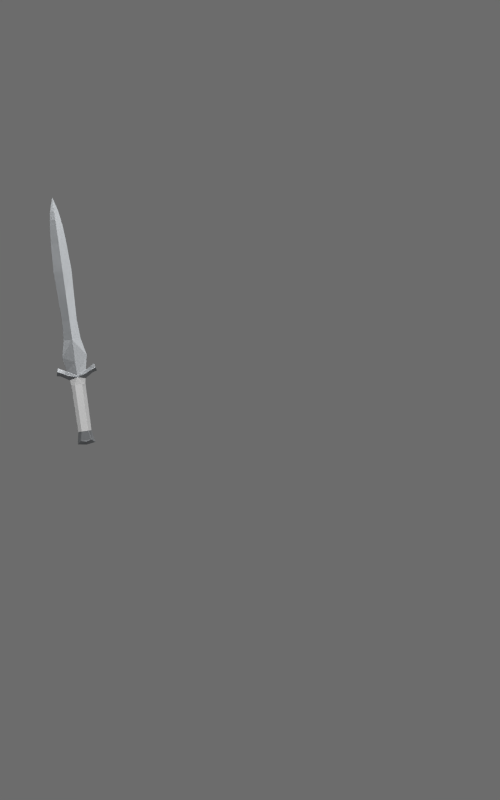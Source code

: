 # Source: shortsword_m.blend  (saved by Blender 4.5.92; exported with 4.5.12 LTS)
import bpy
from mathutils import Matrix  # noqa: F401  (used for matrix-valued properties, if any)

bpy.ops.wm.read_factory_settings(use_empty=True)
scene = bpy.context.scene
scene.name = 'Scene'

# ---- collections
col_collection_1 = bpy.data.collections.new('Collection 1'); scene.collection.children.link(col_collection_1)

# ---- materials (node trees are filled in below, after node groups)
mat_fixed_worn_steel = bpy.data.materials.new('fixed worn steel')
mat_hueable_leather_or_cloth = bpy.data.materials.new('hueable leather or cloth')

# ---- material node trees
mat_fixed_worn_steel.use_nodes = True; mat_fixed_worn_steel.node_tree.nodes.clear()
_N = mat_fixed_worn_steel.node_tree.nodes; _L = mat_fixed_worn_steel.node_tree.links
n0 = _N.new('ShaderNodeBsdfPrincipled'); n0.name = 'Principled BSDF'; n0.location = (-200, 100)
n0.inputs[0].default_value = (0.24, 0.25, 0.26, 1.0)
n0.inputs[1].default_value = 0.85
n0.inputs[2].default_value = 0.43
n1 = _N.new('ShaderNodeOutputMaterial'); n1.name = 'Material Output'; n1.location = (200, 100)
n2 = _N.new('ShaderNodeTexCoord'); n2.name = 'Texture Coordinate'; n2.location = (0, 0)
n3 = _N.new('ShaderNodeTexNoise'); n3.name = 'Noise Texture'; n3.location = (0, 0)
n3.inputs[2].default_value = 150.0
n3.inputs[3].default_value = 3.0
n4 = _N.new('ShaderNodeBump'); n4.name = 'Bump'; n4.location = (0, 0)
n4.inputs[0].default_value = 0.12
n4.inputs[1].default_value = 0.00015
_L.new(n0.outputs[0], n1.inputs[0])
_L.new(n2.outputs[0], n3.inputs[0])
_L.new(n3.outputs[0], n4.inputs[3])
_L.new(n4.outputs[0], n0.inputs[5])
n1.is_active_output = True
mat_hueable_leather_or_cloth.use_nodes = True; mat_hueable_leather_or_cloth.node_tree.nodes.clear()
_N = mat_hueable_leather_or_cloth.node_tree.nodes; _L = mat_hueable_leather_or_cloth.node_tree.links
n0 = _N.new('ShaderNodeBsdfPrincipled'); n0.name = 'Principled BSDF'; n0.location = (-200, 100)
n0.inputs[0].default_value = (0.34, 0.34, 0.34, 1.0)
n0.inputs[2].default_value = 0.72
n1 = _N.new('ShaderNodeOutputMaterial'); n1.name = 'Material Output'; n1.location = (200, 100)
n2 = _N.new('ShaderNodeTexCoord'); n2.name = 'Texture Coordinate'; n2.location = (0, 0)
n3 = _N.new('ShaderNodeTexNoise'); n3.name = 'Noise Texture'; n3.location = (0, 0)
n3.inputs[2].default_value = 150.0
n3.inputs[3].default_value = 3.0
n4 = _N.new('ShaderNodeBump'); n4.name = 'Bump'; n4.location = (0, 0)
n4.inputs[0].default_value = 0.12
n4.inputs[1].default_value = 0.00015
_L.new(n0.outputs[0], n1.inputs[0])
_L.new(n2.outputs[0], n3.inputs[0])
_L.new(n3.outputs[0], n4.inputs[3])
_L.new(n4.outputs[0], n0.inputs[5])
n1.is_active_output = True

# ---- world
world_studio = bpy.data.worlds.new('studio'); scene.world = world_studio
world_studio.use_nodes = True; world_studio.node_tree.nodes.clear()
_N = world_studio.node_tree.nodes; _L = world_studio.node_tree.links
n0 = _N.new('ShaderNodeBackground'); n0.name = 'Background'; n0.location = (-200, 100)
n0.inputs[0].default_value = (0.3, 0.3, 0.3, 1.0)
n0.inputs[1].default_value = 0.5
n1 = _N.new('ShaderNodeOutputWorld'); n1.name = 'World Output'; n1.location = (200, 100)
_L.new(n0.outputs[0], n1.inputs[0])
n1.is_active_output = True

# ---- cameras
cam_front_paperdoll = bpy.data.cameras.new('front paperdoll')
cam_front_paperdoll.type = 'ORTHO'
cam_front_paperdoll.ortho_scale = 1.886

# ---- lights
light_key = bpy.data.lights.new('key', 'AREA')
light_key.energy = 150.0
light_key.shape = 'DISK'
light_key.size = 2.5
light_fill = bpy.data.lights.new('fill', 'AREA')
light_fill.energy = 65.0
light_fill.shape = 'DISK'
light_fill.size = 3.0
light_top = bpy.data.lights.new('top', 'AREA')
light_top.energy = 60.0
light_top.shape = 'DISK'
light_top.size = 2.0

# ---- meshes
me_shortsword_real_source_mesh = bpy.data.meshes.new('shortsword_real_source_mesh')
me_shortsword_real_source_mesh.from_pydata([(-0.4194, -0.08414, 1.087), (-0.4194, -0.09585, 1.087), (-0.399, -0.09, 1.09), (-0.4398, -0.09, 1.084), (-0.4433, -0.09, 1.129), (-0.4081, -0.09, 1.134), (-0.4257, -0.09585, 1.132), (-0.4257, -0.08414, 1.132), (-0.4346, -0.08414, 1.195), (-0.4346, -0.09585, 1.195), (-0.4151, -0.09, 1.198), (-0.4542, -0.09, 1.192), (-0.4636, -0.09, 1.245), (-0.4205, -0.09, 1.251), (-0.4421, -0.09585, 1.248), (-0.4421, -0.08414, 1.248), (-0.4512, -0.08473, 1.313), (-0.4512, -0.09527, 1.313), (-0.4326, -0.09, 1.315), (-0.4697, -0.09, 1.31), (-0.4718, -0.09, 1.344), (-0.4399, -0.09, 1.349), (-0.4559, -0.09527, 1.346), (-0.4559, -0.08473, 1.346), (-0.4591, -0.08531, 1.369), (-0.4591, -0.09468, 1.369), (-0.4458, -0.09, 1.371), (-0.4725, -0.09, 1.368), (-0.4717, -0.09, 1.389), (-0.4525, -0.09, 1.392), (-0.4621, -0.09293, 1.391), (-0.4621, -0.08707, 1.391), (-0.4666, -0.09, 1.423), (-0.4427, -0.09, 1.043), (-0.3848, -0.09, 1.051), (-0.412, -0.09586, 1.034), (-0.412, -0.08414, 1.034), (-0.4073, -0.08421, 1.001), (-0.4073, -0.09579, 1.001), (-0.3865, -0.09, 1.017), (-0.4319, -0.09, 1.011), (-0.4069, -0.1036, 0.9978), (-0.4069, -0.07637, 0.9978), (-0.3872, -0.09776, 1.007), (-0.4283, -0.09776, 1.001), (-0.3872, -0.08223, 1.007), (-0.4283, -0.08223, 1.001), (-0.425, -0.09, 0.9903), (-0.3874, -0.09, 0.9956), (-0.4443, -0.09, 1.016), (-0.4447, -0.09854, 1.007), (-0.4447, -0.08146, 1.007), (-0.4461, -0.09, 0.9994), (-0.3758, -0.09, 1.025), (-0.373, -0.09854, 1.017), (-0.373, -0.08146, 1.017), (-0.3697, -0.09, 1.01), (-0.3606, -0.09, 1.014), (-0.3643, -0.08146, 1.022), (-0.3643, -0.09854, 1.022), (-0.3681, -0.09, 1.031), (-0.4557, -0.09, 1.0), (-0.4546, -0.08146, 1.01), (-0.4546, -0.09854, 1.01), (-0.4532, -0.09, 1.019), (-0.3969, -0.1, 0.8699), (-0.4048, -0.09, 0.8688), (-0.3969, -0.07999, 0.8699), (-0.3812, -0.07999, 0.8721), (-0.3734, -0.09, 0.8732), (-0.3812, -0.1, 0.8721), (-0.4128, -0.1012, 0.9796), (-0.4212, -0.09, 0.9784), (-0.4128, -0.07877, 0.9796), (-0.3961, -0.07877, 0.982), (-0.3878, -0.09, 0.9831), (-0.3961, -0.1012, 0.982), (-0.3733, -0.08272, 0.8512), (-0.3638, -0.09, 0.8453), (-0.3733, -0.09728, 0.8512), (-0.3987, -0.09728, 0.8476), (-0.4063, -0.09, 0.8393), (-0.3987, -0.08272, 0.8476), (-0.3855, -0.09728, 0.8459), (-0.3845, -0.09, 0.8389), (-0.3855, -0.08272, 0.8459)], [], [(2, 0, 7, 5), (0, 3, 4, 7), (3, 1, 6, 4), (1, 2, 5, 6), (6, 5, 10, 9), (4, 6, 9, 11), (7, 4, 11, 8), (5, 7, 8, 10), (10, 8, 15, 13), (8, 11, 12, 15), (11, 9, 14, 12), (9, 10, 13, 14), (14, 13, 18, 17), (12, 14, 17, 19), (15, 12, 19, 16), (13, 15, 16, 18), (18, 16, 23, 21), (16, 19, 20, 23), (19, 17, 22, 20), (17, 18, 21, 22), (22, 21, 26, 25), (20, 22, 25, 27), (23, 20, 27, 24), (21, 23, 24, 26), (26, 24, 31, 29), (24, 27, 28, 31), (27, 25, 30, 28), (25, 26, 29, 30), (30, 29, 32), (28, 30, 32), (31, 28, 32), (29, 31, 32), (34, 35, 38, 39), (33, 36, 37, 40), (35, 33, 40, 38), (36, 34, 39, 37), (38, 40, 44, 41), (37, 42, 46, 40), (38, 41, 43, 39), (37, 39, 45, 42), (44, 40, 49, 50), (40, 46, 51, 49), (46, 47, 52, 51), (47, 44, 50, 52), (39, 43, 54, 53), (45, 39, 53, 55), (48, 45, 55, 56), (43, 48, 56, 54), (54, 56, 57, 59), (56, 55, 58, 57), (55, 53, 60, 58), (53, 54, 59, 60), (52, 50, 63, 61), (51, 52, 61, 62), (49, 51, 62, 64), (50, 49, 64, 63), (64, 62, 61, 63), (60, 59, 57, 58), (65, 71, 72, 66), (66, 72, 73, 67), (67, 73, 74, 68), (68, 74, 75, 69), (69, 75, 76, 70), (70, 76, 71, 65), (41, 71, 76), (41, 44, 47), (41, 48, 43), (41, 76, 75, 48), (41, 47, 72, 71), (42, 74, 73), (42, 47, 46), (42, 45, 48), (72, 47, 42, 73), (74, 42, 48, 75), (68, 69, 78, 77), (69, 70, 79, 78), (65, 66, 81, 80), (66, 67, 82, 81), (79, 83, 84, 78), (83, 80, 81, 84), (78, 84, 85, 77), (84, 81, 82, 85), (1, 3, 33, 35), (1, 35, 34, 2), (0, 2, 34, 36), (0, 36, 33, 3), (79, 80, 83), (65, 80, 79, 70), (77, 85, 82), (67, 68, 77, 82)])
me_shortsword_real_source_mesh.polygons.foreach_set('material_index', [0, 0, 0, 0, 0, 0, 0, 0, 0, 0, 0, 0, 0, 0, 0, 0, 0, 0, 0, 0, 0, 0, 0, 0, 0, 0, 0, 0, 0, 0, 0, 0, 0, 0, 0, 0, 0, 0, 0, 0, 0, 0, 0, 0, 0, 0, 0, 0, 0, 0, 0, 0, 0, 0, 0, 0, 0, 0, 1, 1, 1, 1, 1, 1, 1, 0, 0, 1, 1, 1, 0, 0, 1, 1, 0, 0, 0, 0, 0, 0, 0, 0, 0, 0, 0, 0, 0, 0, 0, 0])
_uv = me_shortsword_real_source_mesh.uv_layers.new(name='source_uv')
_uv.uv.foreach_set('vector', [0.2105, 0.2464, 0.2786, 0.2496, 0.2738, 0.3497, 0.2143, 0.3468, 0.2786, 0.2496, 0.3467, 0.2529, 0.3334, 0.3525, 0.2738, 0.3497, 0.02067, 0.2464, 0.08876, 0.2496, 0.08397, 0.3497, 0.02442, 0.3469, 0.08876, 0.2496, 0.1568, 0.2529, 0.1435, 0.3525, 0.08397, 0.3497, 0.08397, 0.3497, 0.1435, 0.3525, 0.1427, 0.495, 0.07717, 0.4918, 0.02442, 0.3469, 0.08397, 0.3497, 0.07717, 0.4918, 0.01163, 0.4887, 0.2738, 0.3497, 0.3334, 0.3525, 0.3326, 0.495, 0.2671, 0.4918, 0.2143, 0.3468, 0.2738, 0.3497, 0.2671, 0.4918, 0.2015, 0.4887, 0.2015, 0.4887, 0.2671, 0.4918, 0.2614, 0.61, 0.1899, 0.6067, 0.2671, 0.4918, 0.3326, 0.495, 0.3329, 0.6136, 0.2614, 0.61, 0.01163, 0.4887, 0.07717, 0.4918, 0.07151, 0.61, 1.042e-07, 0.6067, 0.07717, 0.4918, 0.1427, 0.495, 0.143, 0.6136, 0.07151, 0.61, 0.07151, 0.61, 0.143, 0.6136, 0.1265, 0.7573, 0.06462, 0.7542, 1.042e-07, 0.6067, 0.07151, 0.61, 0.06462, 0.7542, 0.002694, 0.7514, 0.2614, 0.61, 0.3329, 0.6136, 0.3164, 0.7573, 0.2545, 0.7542, 0.1899, 0.6067, 0.2614, 0.61, 0.2545, 0.7542, 0.1926, 0.7514, 0.1926, 0.7514, 0.2545, 0.7542, 0.2509, 0.829, 0.1972, 0.8268, 0.2545, 0.7542, 0.3164, 0.7573, 0.3046, 0.8319, 0.2509, 0.829, 0.002694, 0.7514, 0.06462, 0.7542, 0.06104, 0.829, 0.007338, 0.8268, 0.06462, 0.7542, 0.1265, 0.7573, 0.1147, 0.8319, 0.06104, 0.829, 0.06104, 0.829, 0.1147, 0.8319, 0.1037, 0.8833, 0.05859, 0.8802, 0.007338, 0.8268, 0.06104, 0.829, 0.05859, 0.8802, 0.01338, 0.8789, 0.2509, 0.829, 0.3046, 0.8319, 0.2936, 0.8832, 0.2485, 0.8802, 0.1972, 0.8268, 0.2509, 0.829, 0.2485, 0.8802, 0.2033, 0.8789, 0.2033, 0.8789, 0.2485, 0.8802, 0.2462, 0.9272, 0.2138, 0.9267, 0.2485, 0.8802, 0.2936, 0.8832, 0.2786, 0.9298, 0.2462, 0.9272, 0.01338, 0.8789, 0.05859, 0.8802, 0.05634, 0.9272, 0.02386, 0.9267, 0.05859, 0.8802, 0.1037, 0.8833, 0.08872, 0.9298, 0.05634, 0.9272, 0.05634, 0.9272, 0.08872, 0.9298, 0.05286, 1.0, 0.02386, 0.9267, 0.05634, 0.9272, 0.05286, 1.0, 0.2462, 0.9272, 0.2786, 0.9298, 0.2427, 1.0, 0.2138, 0.9267, 0.2462, 0.9272, 0.2427, 1.0, 0.1899, 0.1249, 0.09643, 0.08928, 0.1007, 0.0, 0.1739, 0.0465, 0.3798, 0.1249, 0.2863, 0.08928, 0.2906, 0.0, 0.3637, 0.0465, 0.09643, 0.08928, 0.0, 0.1158, 0.02343, 0.0393, 0.1007, 0.0, 0.2863, 0.08928, 0.1899, 0.1158, 0.2133, 0.0393, 0.2906, 0.0, 0.5807, 0.4489, 0.5063, 0.4891, 0.5135, 0.4477, 0.5807, 0.4243, 0.5807, 0.5821, 0.5807, 0.6067, 0.5135, 0.5833, 0.5063, 0.5418, 0.5807, 0.4489, 0.5807, 0.4243, 0.6479, 0.4477, 0.6551, 0.4891, 0.5807, 0.5821, 0.6551, 0.5418, 0.6479, 0.5833, 0.5807, 0.6067, 0.5135, 0.4477, 0.5063, 0.4891, 0.4268, 0.507, 0.4181, 0.4713, 0.5063, 0.5418, 0.5135, 0.5833, 0.4181, 0.5596, 0.4268, 0.5239, 0.5135, 0.5833, 0.5116, 0.626, 0.4074, 0.5911, 0.4181, 0.5596, 0.5116, 0.4049, 0.5135, 0.4477, 0.4181, 0.4713, 0.4074, 0.4398, 0.6551, 0.4891, 0.6479, 0.4477, 0.7433, 0.4713, 0.7346, 0.507, 0.6479, 0.5833, 0.6551, 0.5418, 0.7346, 0.5239, 0.7433, 0.5596, 0.6498, 0.626, 0.6479, 0.5833, 0.7433, 0.5596, 0.7539, 0.5911, 0.6479, 0.4477, 0.6498, 0.4049, 0.7539, 0.4398, 0.7433, 0.4713, 0.7433, 0.4713, 0.7539, 0.4398, 0.7816, 0.4434, 0.7708, 0.4797, 0.7539, 0.5911, 0.7433, 0.5596, 0.7708, 0.5512, 0.7816, 0.5875, 0.7433, 0.5596, 0.7346, 0.5239, 0.7596, 0.5155, 0.7708, 0.5512, 0.7346, 0.507, 0.7433, 0.4713, 0.7708, 0.4797, 0.7596, 0.5155, 0.4074, 0.4398, 0.4181, 0.4713, 0.3906, 0.4797, 0.3798, 0.4434, 0.4181, 0.5596, 0.4074, 0.5911, 0.3798, 0.5875, 0.3906, 0.5512, 0.4268, 0.5239, 0.4181, 0.5596, 0.3906, 0.5512, 0.4018, 0.5155, 0.4181, 0.4713, 0.4268, 0.507, 0.4018, 0.5155, 0.3906, 0.4797, 0.7224, 0.04075, 0.6824, 0.04075, 0.6785, 0.0, 0.7194, 0.0008564, 0.6785, 0.4049, 0.6785, 0.3649, 0.7192, 0.3609, 0.7184, 0.4019, 0.575, 0.00119, 0.5752, 0.3503, 0.5291, 0.3531, 0.5291, 0.001505, 0.5291, 0.001505, 0.5291, 0.3531, 0.4831, 0.3503, 0.4832, 0.00119, 0.4832, 0.00119, 0.4831, 0.3503, 0.4293, 0.3487, 0.4372, 0.0006945, 0.4372, 0.0006945, 0.4293, 0.3487, 0.384, 0.3484, 0.3913, 0.0, 0.6669, 0.0, 0.6743, 0.3484, 0.6289, 0.3488, 0.621, 0.0006945, 0.621, 0.0006945, 0.6289, 0.3488, 0.5752, 0.3503, 0.575, 0.00119, 0.6041, 0.4049, 0.5752, 0.3503, 0.6289, 0.3488, 0.5807, 0.4243, 0.5135, 0.4477, 0.5116, 0.4049, 0.5807, 0.4243, 0.6498, 0.4049, 0.6479, 0.4477, 0.6041, 0.4049, 0.6289, 0.3488, 0.6743, 0.3484, 0.6785, 0.3882, 0.6041, 0.4049, 0.5291, 0.3936, 0.5291, 0.3531, 0.5752, 0.3503, 0.4541, 0.4049, 0.4293, 0.3487, 0.4831, 0.3503, 0.5807, 0.6067, 0.5116, 0.626, 0.5135, 0.5833, 0.5807, 0.6067, 0.6479, 0.5833, 0.6498, 0.626, 0.5291, 0.3531, 0.5291, 0.3936, 0.4541, 0.4049, 0.4831, 0.3503, 0.4293, 0.3487, 0.4541, 0.4049, 0.3798, 0.3882, 0.384, 0.3484, 0.6633, 0.6271, 0.6981, 0.626, 0.7217, 0.7418, 0.6819, 0.7103, 0.5272, 0.7633, 0.4923, 0.7622, 0.5109, 0.679, 0.5507, 0.6476, 0.4382, 0.7622, 0.4033, 0.7633, 0.3798, 0.6476, 0.4196, 0.679, 0.5743, 0.626, 0.6091, 0.6271, 0.5905, 0.7103, 0.5507, 0.7418, 0.5109, 0.679, 0.4652, 0.6656, 0.4652, 0.626, 0.5507, 0.6476, 0.4652, 0.6656, 0.4196, 0.679, 0.3798, 0.6476, 0.4652, 0.626, 0.7217, 0.7418, 0.6362, 0.7633, 0.6362, 0.7237, 0.6819, 0.7103, 0.6362, 0.7633, 0.5507, 0.7418, 0.5905, 0.7103, 0.6362, 0.7237, 0.08876, 0.2496, 0.02067, 0.2464, 0.0, 0.1158, 0.09643, 0.08928, 0.08876, 0.2496, 0.09643, 0.08928, 0.1899, 0.1249, 0.1568, 0.2529, 0.2786, 0.2496, 0.2105, 0.2464, 0.1899, 0.1158, 0.2863, 0.08928, 0.2786, 0.2496, 0.2863, 0.08928, 0.3798, 0.1249, 0.3467, 0.2529, 0.0, 0.0, 1.0, 0.0, 1.0, 1.0, 0.0, 0.0, 0.0, 1.0, 1.0, 1.0, 1.0, 0.0, 0.0, 0.0, 1.0, 1.0, 1.0, 0.0, 0.0, 0.0, 1.0, 0.0, 1.0, 1.0, 0.0, 1.0])
me_shortsword_real_source_mesh.materials.append(mat_fixed_worn_steel)
me_shortsword_real_source_mesh.materials.append(mat_hueable_leather_or_cloth)
me_shortsword_real_source_mesh.update()

# ---- objects
ob_shortsword = bpy.data.objects.new('shortsword', me_shortsword_real_source_mesh)
ob_camera = bpy.data.objects.new('camera', cam_front_paperdoll)
ob_key = bpy.data.objects.new('key', light_key)
ob_fill = bpy.data.objects.new('fill', light_fill)
ob_top = bpy.data.objects.new('top', light_top)

# ---- transforms, parenting, visibility, modifiers, constraints
ob_shortsword.location = (0.0, 0.0, 0.0)
_m = ob_shortsword.modifiers.new('subpixel steel edge bevel', 'BEVEL')
_m.width = 0.00045
_m.width_pct = 0.00045
_m.segments = 2
ob_camera.location = (0.0, -5.0, 0.9432)
ob_camera.rotation_euler = (1.571, 0.0, 0.0)
ob_key.location = (-1.4, -2.5, 3.1)
ob_key.rotation_euler = (0.9383, 6.163e-09, -0.5105)
ob_fill.location = (1.7, -2.2, 1.8)
ob_fill.rotation_euler = (1.291, 1.116e-09, 0.6579)
ob_top.location = (0.3, 0.5, 2.9)
ob_top.rotation_euler = (0.2978, -3.959e-08, 2.601)

# ---- collection membership
scene.collection.objects.link(ob_shortsword)
scene.collection.objects.link(ob_camera)
scene.collection.objects.link(ob_key)
scene.collection.objects.link(ob_fill)
scene.collection.objects.link(ob_top)

# ---- scene / render settings (as saved in the file)
scene.camera = ob_camera
scene.frame_start = 1; scene.frame_end = 28; scene.frame_set(1)
scene.render.engine = 'CYCLES'
scene.render.image_settings.color_depth = '16'
scene.render.image_settings.compression = 90
scene.render.resolution_x = 600
scene.render.resolution_y = 960
scene.render.pixel_aspect_x = 100.0
scene.render.pixel_aspect_y = 100.0
scene.render.fps = 12
scene.render.dither_intensity = 0.0
scene.render.film_transparent = True
scene.render.use_compositing = False
scene.render.use_sequencer = False
scene.render.use_bake_selected_to_active = True
scene.render.bake_margin = 2
scene.render.bake_bias = 0.0
scene.render.use_stamp_time = False
scene.render.use_stamp_date = False
scene.render.use_stamp_frame = False
scene.render.use_stamp_camera = False
scene.render.use_stamp_scene = False
scene.render.use_stamp_filename = False
scene.render.use_stamp_render_time = False
scene.render.stamp_font_size = 0
scene.cycles.samples = 96
scene.cycles.sampling_pattern = 'TABULATED_SOBOL'
scene.cycles.light_sampling_threshold = 0.0
scene.cycles.use_adaptive_sampling = False
scene.cycles.use_light_tree = False
scene.cycles.blur_glossy = 0.0
scene.cycles.volume_bounces = 1
scene.cycles.pixel_filter_type = 'GAUSSIAN'
scene.cycles.sample_clamp_indirect = 0.0
scene.view_settings.view_transform = 'Standard'
bpy.context.view_layer.update()
